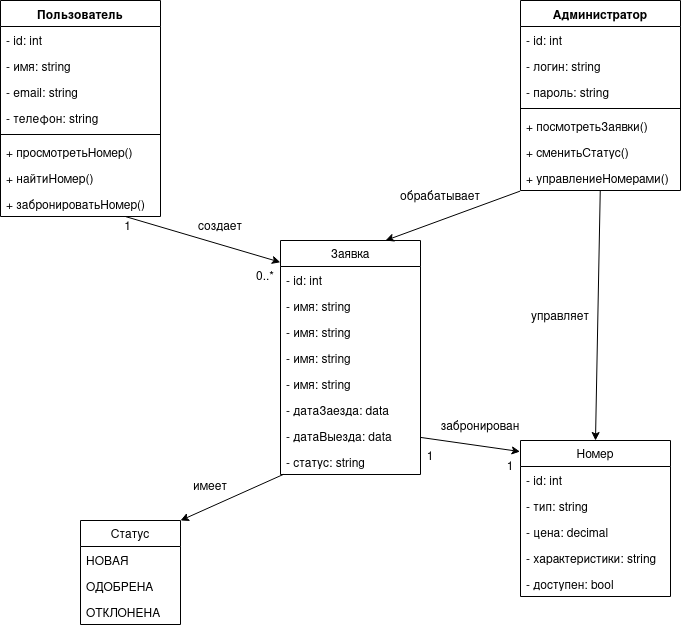

The diagram above was exported from draw.io. Its source (the exported page's mxGraphModel, read from the mxfile embedded in the PNG):
<mxGraphModel dx="1862" dy="857" grid="0" gridSize="10" guides="1" tooltips="1" connect="1" arrows="1" fold="1" page="1" pageScale="1" pageWidth="1000" pageHeight="800" math="0" shadow="0">
  <root>
    <mxCell id="0" />
    <mxCell id="1" parent="0" />
    <mxCell id="mDi2NX-bj6dKISPI5jjd-36" parent="1" style="swimlane;fontStyle=1;align=center;verticalAlign=top;childLayout=stackLayout;horizontal=1;startSize=26;horizontalStack=0;resizeParent=1;resizeParentMax=0;resizeLast=0;collapsible=1;marginBottom=0;whiteSpace=wrap;html=1;" value="Пользователь" vertex="1">
      <mxGeometry height="216" width="160" x="160" y="40" as="geometry" />
    </mxCell>
    <mxCell id="mDi2NX-bj6dKISPI5jjd-37" parent="mDi2NX-bj6dKISPI5jjd-36" style="text;strokeColor=none;fillColor=none;align=left;verticalAlign=top;spacingLeft=4;spacingRight=4;overflow=hidden;rotatable=0;points=[[0,0.5],[1,0.5]];portConstraint=eastwest;whiteSpace=wrap;html=1;" value="- id: int" vertex="1">
      <mxGeometry height="26" width="160" y="26" as="geometry" />
    </mxCell>
    <mxCell id="mDi2NX-bj6dKISPI5jjd-56" parent="mDi2NX-bj6dKISPI5jjd-36" style="text;strokeColor=none;fillColor=none;align=left;verticalAlign=top;spacingLeft=4;spacingRight=4;overflow=hidden;rotatable=0;points=[[0,0.5],[1,0.5]];portConstraint=eastwest;whiteSpace=wrap;html=1;" value="- имя: string" vertex="1">
      <mxGeometry height="26" width="160" y="52" as="geometry" />
    </mxCell>
    <mxCell id="mDi2NX-bj6dKISPI5jjd-57" parent="mDi2NX-bj6dKISPI5jjd-36" style="text;strokeColor=none;fillColor=none;align=left;verticalAlign=top;spacingLeft=4;spacingRight=4;overflow=hidden;rotatable=0;points=[[0,0.5],[1,0.5]];portConstraint=eastwest;whiteSpace=wrap;html=1;" value="- email: string" vertex="1">
      <mxGeometry height="26" width="160" y="78" as="geometry" />
    </mxCell>
    <mxCell id="mDi2NX-bj6dKISPI5jjd-58" parent="mDi2NX-bj6dKISPI5jjd-36" style="text;strokeColor=none;fillColor=none;align=left;verticalAlign=top;spacingLeft=4;spacingRight=4;overflow=hidden;rotatable=0;points=[[0,0.5],[1,0.5]];portConstraint=eastwest;whiteSpace=wrap;html=1;" value="- телефон: string" vertex="1">
      <mxGeometry height="26" width="160" y="104" as="geometry" />
    </mxCell>
    <mxCell id="mDi2NX-bj6dKISPI5jjd-38" parent="mDi2NX-bj6dKISPI5jjd-36" style="line;strokeWidth=1;fillColor=none;align=left;verticalAlign=middle;spacingTop=-1;spacingLeft=3;spacingRight=3;rotatable=0;labelPosition=right;points=[];portConstraint=eastwest;strokeColor=inherit;" value="" vertex="1">
      <mxGeometry height="8" width="160" y="130" as="geometry" />
    </mxCell>
    <mxCell id="mDi2NX-bj6dKISPI5jjd-59" parent="mDi2NX-bj6dKISPI5jjd-36" style="text;strokeColor=none;fillColor=none;align=left;verticalAlign=top;spacingLeft=4;spacingRight=4;overflow=hidden;rotatable=0;points=[[0,0.5],[1,0.5]];portConstraint=eastwest;whiteSpace=wrap;html=1;" value="+ просмотретьНомер()" vertex="1">
      <mxGeometry height="26" width="160" y="138" as="geometry" />
    </mxCell>
    <mxCell id="mDi2NX-bj6dKISPI5jjd-60" parent="mDi2NX-bj6dKISPI5jjd-36" style="text;strokeColor=none;fillColor=none;align=left;verticalAlign=top;spacingLeft=4;spacingRight=4;overflow=hidden;rotatable=0;points=[[0,0.5],[1,0.5]];portConstraint=eastwest;whiteSpace=wrap;html=1;" value="+ найтиНомер()" vertex="1">
      <mxGeometry height="26" width="160" y="164" as="geometry" />
    </mxCell>
    <mxCell id="mDi2NX-bj6dKISPI5jjd-39" parent="mDi2NX-bj6dKISPI5jjd-36" style="text;strokeColor=none;fillColor=none;align=left;verticalAlign=top;spacingLeft=4;spacingRight=4;overflow=hidden;rotatable=0;points=[[0,0.5],[1,0.5]];portConstraint=eastwest;whiteSpace=wrap;html=1;" value="+ забронироватьНомер()" vertex="1">
      <mxGeometry height="26" width="160" y="190" as="geometry" />
    </mxCell>
    <mxCell id="mDi2NX-bj6dKISPI5jjd-40" parent="1" style="swimlane;fontStyle=1;align=center;verticalAlign=top;childLayout=stackLayout;horizontal=1;startSize=26;horizontalStack=0;resizeParent=1;resizeParentMax=0;resizeLast=0;collapsible=1;marginBottom=0;whiteSpace=wrap;html=1;" value="Администратор" vertex="1">
      <mxGeometry height="190" width="160" x="680" y="40" as="geometry" />
    </mxCell>
    <mxCell id="mDi2NX-bj6dKISPI5jjd-41" parent="mDi2NX-bj6dKISPI5jjd-40" style="text;strokeColor=none;fillColor=none;align=left;verticalAlign=top;spacingLeft=4;spacingRight=4;overflow=hidden;rotatable=0;points=[[0,0.5],[1,0.5]];portConstraint=eastwest;whiteSpace=wrap;html=1;" value="- id: int" vertex="1">
      <mxGeometry height="26" width="160" y="26" as="geometry" />
    </mxCell>
    <mxCell id="mDi2NX-bj6dKISPI5jjd-61" parent="mDi2NX-bj6dKISPI5jjd-40" style="text;strokeColor=none;fillColor=none;align=left;verticalAlign=top;spacingLeft=4;spacingRight=4;overflow=hidden;rotatable=0;points=[[0,0.5],[1,0.5]];portConstraint=eastwest;whiteSpace=wrap;html=1;" value="- логин: string" vertex="1">
      <mxGeometry height="26" width="160" y="52" as="geometry" />
    </mxCell>
    <mxCell id="mDi2NX-bj6dKISPI5jjd-62" parent="mDi2NX-bj6dKISPI5jjd-40" style="text;strokeColor=none;fillColor=none;align=left;verticalAlign=top;spacingLeft=4;spacingRight=4;overflow=hidden;rotatable=0;points=[[0,0.5],[1,0.5]];portConstraint=eastwest;whiteSpace=wrap;html=1;" value="- пароль: string" vertex="1">
      <mxGeometry height="26" width="160" y="78" as="geometry" />
    </mxCell>
    <mxCell id="mDi2NX-bj6dKISPI5jjd-42" parent="mDi2NX-bj6dKISPI5jjd-40" style="line;strokeWidth=1;fillColor=none;align=left;verticalAlign=middle;spacingTop=-1;spacingLeft=3;spacingRight=3;rotatable=0;labelPosition=right;points=[];portConstraint=eastwest;strokeColor=inherit;" value="" vertex="1">
      <mxGeometry height="8" width="160" y="104" as="geometry" />
    </mxCell>
    <mxCell id="mDi2NX-bj6dKISPI5jjd-43" parent="mDi2NX-bj6dKISPI5jjd-40" style="text;strokeColor=none;fillColor=none;align=left;verticalAlign=top;spacingLeft=4;spacingRight=4;overflow=hidden;rotatable=0;points=[[0,0.5],[1,0.5]];portConstraint=eastwest;whiteSpace=wrap;html=1;" value="+ посмотретьЗаявки()" vertex="1">
      <mxGeometry height="26" width="160" y="112" as="geometry" />
    </mxCell>
    <mxCell id="mDi2NX-bj6dKISPI5jjd-63" parent="mDi2NX-bj6dKISPI5jjd-40" style="text;strokeColor=none;fillColor=none;align=left;verticalAlign=top;spacingLeft=4;spacingRight=4;overflow=hidden;rotatable=0;points=[[0,0.5],[1,0.5]];portConstraint=eastwest;whiteSpace=wrap;html=1;" value="+ сменитьСтатус()" vertex="1">
      <mxGeometry height="26" width="160" y="138" as="geometry" />
    </mxCell>
    <mxCell id="mDi2NX-bj6dKISPI5jjd-64" parent="mDi2NX-bj6dKISPI5jjd-40" style="text;strokeColor=none;fillColor=none;align=left;verticalAlign=top;spacingLeft=4;spacingRight=4;overflow=hidden;rotatable=0;points=[[0,0.5],[1,0.5]];portConstraint=eastwest;whiteSpace=wrap;html=1;" value="+ управлениеНомерами()" vertex="1">
      <mxGeometry height="26" width="160" y="164" as="geometry" />
    </mxCell>
    <mxCell id="mDi2NX-bj6dKISPI5jjd-44" parent="1" style="swimlane;fontStyle=0;childLayout=stackLayout;horizontal=1;startSize=26;fillColor=none;horizontalStack=0;resizeParent=1;resizeParentMax=0;resizeLast=0;collapsible=1;marginBottom=0;whiteSpace=wrap;html=1;" value="Заявка" vertex="1">
      <mxGeometry height="234" width="140" x="440" y="280" as="geometry">
        <mxRectangle height="30" width="80" x="270" y="260" as="alternateBounds" />
      </mxGeometry>
    </mxCell>
    <mxCell id="mDi2NX-bj6dKISPI5jjd-45" parent="mDi2NX-bj6dKISPI5jjd-44" style="text;strokeColor=none;fillColor=none;align=left;verticalAlign=top;spacingLeft=4;spacingRight=4;overflow=hidden;rotatable=0;points=[[0,0.5],[1,0.5]];portConstraint=eastwest;whiteSpace=wrap;html=1;" value="- id: int" vertex="1">
      <mxGeometry height="26" width="140" y="26" as="geometry" />
    </mxCell>
    <mxCell id="mDi2NX-bj6dKISPI5jjd-72" parent="mDi2NX-bj6dKISPI5jjd-44" style="text;strokeColor=none;fillColor=none;align=left;verticalAlign=top;spacingLeft=4;spacingRight=4;overflow=hidden;rotatable=0;points=[[0,0.5],[1,0.5]];portConstraint=eastwest;whiteSpace=wrap;html=1;" value="- имя: string" vertex="1">
      <mxGeometry height="26" width="140" y="52" as="geometry" />
    </mxCell>
    <mxCell id="mDi2NX-bj6dKISPI5jjd-73" parent="mDi2NX-bj6dKISPI5jjd-44" style="text;strokeColor=none;fillColor=none;align=left;verticalAlign=top;spacingLeft=4;spacingRight=4;overflow=hidden;rotatable=0;points=[[0,0.5],[1,0.5]];portConstraint=eastwest;whiteSpace=wrap;html=1;" value="- имя: string" vertex="1">
      <mxGeometry height="26" width="140" y="78" as="geometry" />
    </mxCell>
    <mxCell id="mDi2NX-bj6dKISPI5jjd-74" parent="mDi2NX-bj6dKISPI5jjd-44" style="text;strokeColor=none;fillColor=none;align=left;verticalAlign=top;spacingLeft=4;spacingRight=4;overflow=hidden;rotatable=0;points=[[0,0.5],[1,0.5]];portConstraint=eastwest;whiteSpace=wrap;html=1;" value="- имя: string" vertex="1">
      <mxGeometry height="26" width="140" y="104" as="geometry" />
    </mxCell>
    <mxCell id="mDi2NX-bj6dKISPI5jjd-75" parent="mDi2NX-bj6dKISPI5jjd-44" style="text;strokeColor=none;fillColor=none;align=left;verticalAlign=top;spacingLeft=4;spacingRight=4;overflow=hidden;rotatable=0;points=[[0,0.5],[1,0.5]];portConstraint=eastwest;whiteSpace=wrap;html=1;" value="- имя: string" vertex="1">
      <mxGeometry height="26" width="140" y="130" as="geometry" />
    </mxCell>
    <mxCell id="mDi2NX-bj6dKISPI5jjd-77" parent="mDi2NX-bj6dKISPI5jjd-44" style="text;strokeColor=none;fillColor=none;align=left;verticalAlign=top;spacingLeft=4;spacingRight=4;overflow=hidden;rotatable=0;points=[[0,0.5],[1,0.5]];portConstraint=eastwest;whiteSpace=wrap;html=1;" value="- датаЗаезда: data" vertex="1">
      <mxGeometry height="26" width="140" y="156" as="geometry" />
    </mxCell>
    <mxCell id="mDi2NX-bj6dKISPI5jjd-76" parent="mDi2NX-bj6dKISPI5jjd-44" style="text;strokeColor=none;fillColor=none;align=left;verticalAlign=top;spacingLeft=4;spacingRight=4;overflow=hidden;rotatable=0;points=[[0,0.5],[1,0.5]];portConstraint=eastwest;whiteSpace=wrap;html=1;" value="- датаВыезда: data" vertex="1">
      <mxGeometry height="26" width="140" y="182" as="geometry" />
    </mxCell>
    <mxCell id="mDi2NX-bj6dKISPI5jjd-46" parent="mDi2NX-bj6dKISPI5jjd-44" style="text;strokeColor=none;fillColor=none;align=left;verticalAlign=top;spacingLeft=4;spacingRight=4;overflow=hidden;rotatable=0;points=[[0,0.5],[1,0.5]];portConstraint=eastwest;whiteSpace=wrap;html=1;" value="- статус: string" vertex="1">
      <mxGeometry height="26" width="140" y="208" as="geometry" />
    </mxCell>
    <mxCell id="mDi2NX-bj6dKISPI5jjd-48" parent="1" style="swimlane;fontStyle=0;childLayout=stackLayout;horizontal=1;startSize=26;fillColor=none;horizontalStack=0;resizeParent=1;resizeParentMax=0;resizeLast=0;collapsible=1;marginBottom=0;whiteSpace=wrap;html=1;" value="Номер" vertex="1">
      <mxGeometry height="156" width="150" x="680" y="480" as="geometry" />
    </mxCell>
    <mxCell id="mDi2NX-bj6dKISPI5jjd-49" parent="mDi2NX-bj6dKISPI5jjd-48" style="text;strokeColor=none;fillColor=none;align=left;verticalAlign=top;spacingLeft=4;spacingRight=4;overflow=hidden;rotatable=0;points=[[0,0.5],[1,0.5]];portConstraint=eastwest;whiteSpace=wrap;html=1;" value="- id: int" vertex="1">
      <mxGeometry height="26" width="150" y="26" as="geometry" />
    </mxCell>
    <mxCell id="mDi2NX-bj6dKISPI5jjd-50" parent="mDi2NX-bj6dKISPI5jjd-48" style="text;strokeColor=none;fillColor=none;align=left;verticalAlign=top;spacingLeft=4;spacingRight=4;overflow=hidden;rotatable=0;points=[[0,0.5],[1,0.5]];portConstraint=eastwest;whiteSpace=wrap;html=1;" value="- тип: string" vertex="1">
      <mxGeometry height="26" width="150" y="52" as="geometry" />
    </mxCell>
    <mxCell id="mDi2NX-bj6dKISPI5jjd-78" parent="mDi2NX-bj6dKISPI5jjd-48" style="text;strokeColor=none;fillColor=none;align=left;verticalAlign=top;spacingLeft=4;spacingRight=4;overflow=hidden;rotatable=0;points=[[0,0.5],[1,0.5]];portConstraint=eastwest;whiteSpace=wrap;html=1;" value="- цена: decimal" vertex="1">
      <mxGeometry height="26" width="150" y="78" as="geometry" />
    </mxCell>
    <mxCell id="mDi2NX-bj6dKISPI5jjd-79" parent="mDi2NX-bj6dKISPI5jjd-48" style="text;strokeColor=none;fillColor=none;align=left;verticalAlign=top;spacingLeft=4;spacingRight=4;overflow=hidden;rotatable=0;points=[[0,0.5],[1,0.5]];portConstraint=eastwest;whiteSpace=wrap;html=1;" value="- характеристики: string" vertex="1">
      <mxGeometry height="26" width="150" y="104" as="geometry" />
    </mxCell>
    <mxCell id="mDi2NX-bj6dKISPI5jjd-80" parent="mDi2NX-bj6dKISPI5jjd-48" style="text;strokeColor=none;fillColor=none;align=left;verticalAlign=top;spacingLeft=4;spacingRight=4;overflow=hidden;rotatable=0;points=[[0,0.5],[1,0.5]];portConstraint=eastwest;whiteSpace=wrap;html=1;" value="- доступен: bool" vertex="1">
      <mxGeometry height="26" width="150" y="130" as="geometry" />
    </mxCell>
    <mxCell id="mDi2NX-bj6dKISPI5jjd-52" parent="1" style="swimlane;fontStyle=0;childLayout=stackLayout;horizontal=1;startSize=26;fillColor=none;horizontalStack=0;resizeParent=1;resizeParentMax=0;resizeLast=0;collapsible=1;marginBottom=0;whiteSpace=wrap;html=1;" value="Статус" vertex="1">
      <mxGeometry height="104" width="100" x="240" y="560" as="geometry">
        <mxRectangle height="30" width="100" x="280" y="500" as="alternateBounds" />
      </mxGeometry>
    </mxCell>
    <mxCell id="mDi2NX-bj6dKISPI5jjd-53" parent="mDi2NX-bj6dKISPI5jjd-52" style="text;strokeColor=none;fillColor=none;align=left;verticalAlign=top;spacingLeft=4;spacingRight=4;overflow=hidden;rotatable=0;points=[[0,0.5],[1,0.5]];portConstraint=eastwest;whiteSpace=wrap;html=1;" value="НОВАЯ" vertex="1">
      <mxGeometry height="26" width="100" y="26" as="geometry" />
    </mxCell>
    <mxCell id="mDi2NX-bj6dKISPI5jjd-54" parent="mDi2NX-bj6dKISPI5jjd-52" style="text;strokeColor=none;fillColor=none;align=left;verticalAlign=top;spacingLeft=4;spacingRight=4;overflow=hidden;rotatable=0;points=[[0,0.5],[1,0.5]];portConstraint=eastwest;whiteSpace=wrap;html=1;" value="ОДОБРЕНА" vertex="1">
      <mxGeometry height="26" width="100" y="52" as="geometry" />
    </mxCell>
    <mxCell id="mDi2NX-bj6dKISPI5jjd-55" parent="mDi2NX-bj6dKISPI5jjd-52" style="text;strokeColor=none;fillColor=none;align=left;verticalAlign=top;spacingLeft=4;spacingRight=4;overflow=hidden;rotatable=0;points=[[0,0.5],[1,0.5]];portConstraint=eastwest;whiteSpace=wrap;html=1;" value="ОТКЛОНЕНА" vertex="1">
      <mxGeometry height="26" width="100" y="78" as="geometry" />
    </mxCell>
    <mxCell id="mDi2NX-bj6dKISPI5jjd-81" edge="1" parent="1" source="mDi2NX-bj6dKISPI5jjd-64" style="endArrow=classic;html=1;rounded=0;entryX=0.5;entryY=0;entryDx=0;entryDy=0;" target="mDi2NX-bj6dKISPI5jjd-48" value="">
      <mxGeometry height="50" relative="1" width="50" as="geometry">
        <mxPoint x="810" y="400" as="sourcePoint" />
        <mxPoint x="860" y="350" as="targetPoint" />
      </mxGeometry>
    </mxCell>
    <mxCell id="mDi2NX-bj6dKISPI5jjd-82" edge="1" parent="1" source="mDi2NX-bj6dKISPI5jjd-64" style="endArrow=classic;html=1;rounded=0;entryX=0.75;entryY=0;entryDx=0;entryDy=0;exitX=-0.002;exitY=1.023;exitDx=0;exitDy=0;exitPerimeter=0;" target="mDi2NX-bj6dKISPI5jjd-44" value="">
      <mxGeometry height="50" relative="1" width="50" as="geometry">
        <mxPoint x="665" y="240" as="sourcePoint" />
        <mxPoint x="660" y="490" as="targetPoint" />
      </mxGeometry>
    </mxCell>
    <mxCell id="mDi2NX-bj6dKISPI5jjd-83" edge="1" parent="1" source="mDi2NX-bj6dKISPI5jjd-46" style="endArrow=classic;html=1;rounded=0;entryX=1;entryY=0;entryDx=0;entryDy=0;exitX=0.021;exitY=0.996;exitDx=0;exitDy=0;exitPerimeter=0;" target="mDi2NX-bj6dKISPI5jjd-52" value="">
      <mxGeometry height="50" relative="1" width="50" as="geometry">
        <mxPoint x="320" y="514.0039999999999" as="sourcePoint" />
        <mxPoint x="437.06000000000006" y="553.188" as="targetPoint" />
      </mxGeometry>
    </mxCell>
    <mxCell id="mDi2NX-bj6dKISPI5jjd-84" edge="1" parent="1" source="mDi2NX-bj6dKISPI5jjd-76" style="endArrow=classic;html=1;rounded=0;entryX=-0.003;entryY=0.071;entryDx=0;entryDy=0;exitX=1.002;exitY=0.575;exitDx=0;exitDy=0;exitPerimeter=0;entryPerimeter=0;" target="mDi2NX-bj6dKISPI5jjd-48" value="">
      <mxGeometry height="50" relative="1" width="50" as="geometry">
        <mxPoint x="623" y="560.1" as="sourcePoint" />
        <mxPoint x="520" y="606.1" as="targetPoint" />
      </mxGeometry>
    </mxCell>
    <mxCell id="mDi2NX-bj6dKISPI5jjd-85" edge="1" parent="1" source="mDi2NX-bj6dKISPI5jjd-39" style="endArrow=classic;html=1;rounded=0;entryX=-0.001;entryY=0.093;entryDx=0;entryDy=0;exitX=0.782;exitY=1.004;exitDx=0;exitDy=0;exitPerimeter=0;entryPerimeter=0;" target="mDi2NX-bj6dKISPI5jjd-44" value="">
      <mxGeometry height="50" relative="1" width="50" as="geometry">
        <mxPoint x="395" y="320.4" as="sourcePoint" />
        <mxPoint x="260" y="369.4" as="targetPoint" />
      </mxGeometry>
    </mxCell>
    <mxCell id="mDi2NX-bj6dKISPI5jjd-86" parent="1" style="text;html=1;whiteSpace=wrap;strokeColor=none;fillColor=none;align=center;verticalAlign=middle;rounded=0;" value="обрабатывает" vertex="1">
      <mxGeometry height="30" width="60" x="570" y="220" as="geometry" />
    </mxCell>
    <mxCell id="mDi2NX-bj6dKISPI5jjd-87" parent="1" style="text;html=1;whiteSpace=wrap;strokeColor=none;fillColor=none;align=center;verticalAlign=middle;rounded=0;" value="имеет" vertex="1">
      <mxGeometry height="30" width="60" x="340" y="510" as="geometry" />
    </mxCell>
    <mxCell id="mDi2NX-bj6dKISPI5jjd-88" parent="1" style="text;html=1;whiteSpace=wrap;strokeColor=none;fillColor=none;align=center;verticalAlign=middle;rounded=0;" value="управляет" vertex="1">
      <mxGeometry height="30" width="60" x="690" y="340" as="geometry" />
    </mxCell>
    <mxCell id="mDi2NX-bj6dKISPI5jjd-89" parent="1" style="text;html=1;whiteSpace=wrap;strokeColor=none;fillColor=none;align=center;verticalAlign=middle;rounded=0;" value="создает" vertex="1">
      <mxGeometry height="30" width="60" x="350" y="250" as="geometry" />
    </mxCell>
    <mxCell id="mDi2NX-bj6dKISPI5jjd-90" parent="1" style="text;html=1;whiteSpace=wrap;strokeColor=none;fillColor=none;align=center;verticalAlign=middle;rounded=0;" value="забронирован" vertex="1">
      <mxGeometry height="30" width="60" x="610" y="450" as="geometry" />
    </mxCell>
    <mxCell id="mDi2NX-bj6dKISPI5jjd-91" parent="1" style="text;html=1;whiteSpace=wrap;strokeColor=none;fillColor=none;align=center;verticalAlign=middle;rounded=0;" value="0..*" vertex="1">
      <mxGeometry height="30" width="30" x="410" y="300" as="geometry" />
    </mxCell>
    <mxCell id="mDi2NX-bj6dKISPI5jjd-92" parent="1" style="text;html=1;whiteSpace=wrap;strokeColor=none;fillColor=none;align=center;verticalAlign=middle;rounded=0;" value="1" vertex="1">
      <mxGeometry height="30" width="20" x="660" y="490" as="geometry" />
    </mxCell>
    <mxCell id="mDi2NX-bj6dKISPI5jjd-93" parent="1" style="text;html=1;whiteSpace=wrap;strokeColor=none;fillColor=none;align=center;verticalAlign=middle;rounded=0;" value="1" vertex="1">
      <mxGeometry height="30" width="20" x="580" y="480" as="geometry" />
    </mxCell>
    <mxCell id="mDi2NX-bj6dKISPI5jjd-94" parent="1" style="text;html=1;whiteSpace=wrap;strokeColor=none;fillColor=none;align=center;verticalAlign=middle;rounded=0;" value="1" vertex="1">
      <mxGeometry height="30" width="25" x="275" y="250" as="geometry" />
    </mxCell>
  </root>
</mxGraphModel>